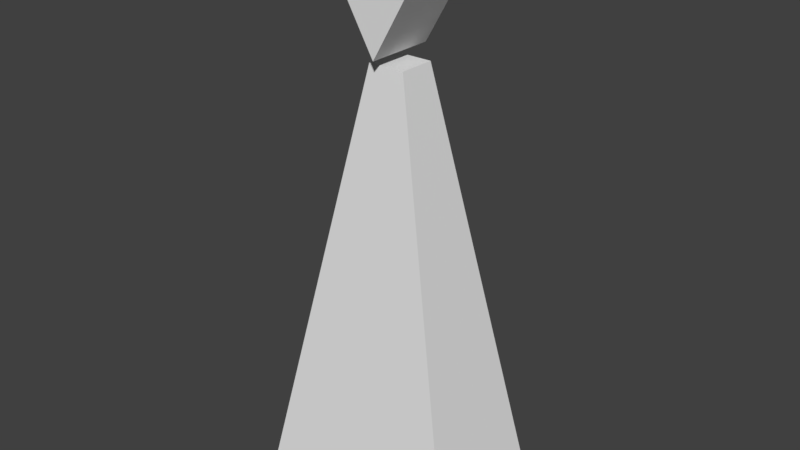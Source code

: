 # Source: triangle_downtrianglehead.blend  (saved by Blender 2.79.0; exported with 4.5.12 LTS)
import bpy
from mathutils import Matrix  # noqa: F401  (used for matrix-valued properties, if any)

bpy.ops.wm.read_factory_settings(use_empty=True)
scene = bpy.context.scene
scene.name = 'Scene'

# ---- collections
col_collection_1 = bpy.data.collections.new('Collection 1'); scene.collection.children.link(col_collection_1)

# ---- world
world_world = bpy.data.worlds.new('World'); scene.world = world_world
world_world.color = (0.05088, 0.05088, 0.05088)
world_world.use_sun_shadow = False
world_world.sun_shadow_jitter_overblur = 0.0
world_world.cycles.sampling_method = 'MANUAL'

# ---- meshes
me_cube_001 = bpy.data.meshes.new('Cube.001')
me_cube_001.from_pydata([(-2.173, -1.369, -7.521), (-0.3637, -0.3637, 1.122), (-2.173, 1.369, -7.521), (-0.3637, 0.3637, 1.122), (2.173, -1.369, -7.521), (0.3637, -0.3637, 1.122), (2.173, 1.369, -7.521), (0.3637, 0.3637, 1.122)], [], [(0, 1, 3, 2), (2, 3, 7, 6), (6, 7, 5, 4), (4, 5, 1, 0), (2, 6, 4, 0), (7, 3, 1, 5)])
_uv = me_cube_001.uv_layers.new(name='UVMap')
_uv.uv.foreach_set('vector', [0.6136, 0.6768, 0.6845, 0.0, 0.7359, 0.0, 0.8068, 0.6768, 0.3068, 0.6669, 0.4345, 0.0, 0.4859, 0.0, 0.6136, 0.6669, 0.8068, 0.6768, 0.8777, 0.0, 0.9291, 0.0, 1.0, 0.6768, 0.0, 0.6669, 0.1277, 0.0, 0.1791, 0.0, 0.3068, 0.6669, 5.049e-08, 1.0, 0.0, 0.6669, 0.1932, 0.6669, 0.1932, 1.0, 0.2446, 0.6669, 0.2446, 0.7226, 0.1932, 0.7226, 0.1932, 0.6669])
me_cube_001.use_remesh_preserve_volume = False
me_cube_001.use_remesh_preserve_attributes = False
me_cube_001.use_mirror_vertex_groups = False
me_cube_001.update()
me_cylinder_001 = bpy.data.meshes.new('Cylinder.001')
me_cylinder_001.from_pydata([(0.0, 1.0, -1.0), (0.0, 1.0, 1.0), (0.866, -0.5, -1.0), (0.866, -0.5, 1.0), (-0.866, -0.5, -1.0), (-0.866, -0.5, 1.0)], [], [(0, 1, 3, 2), (2, 3, 5, 4), (3, 1, 5), (4, 5, 1, 0), (0, 2, 4)])
_uv = me_cylinder_001.uv_layers.new(name='UVMap')
_uv.uv.foreach_set('vector', [0.366, 0.5, 0.366, 1.0, 7.558e-08, 1.0, 0.0, 0.5, 0.366, 0.5, 0.366, 5.96e-08, 0.7321, 0.0, 0.7321, 0.5, 0.366, 0.7165, 0.683, 0.5, 0.683, 0.933, 2.015e-07, 0.5, 0.0, 2.235e-07, 0.366, 0.0, 0.366, 0.5, 1.0, 0.5, 1.0, 0.933, 0.683, 0.7165])
me_cylinder_001.use_remesh_preserve_volume = False
me_cylinder_001.use_remesh_preserve_attributes = False
me_cylinder_001.use_mirror_vertex_groups = False
me_cylinder_001.update()

# ---- objects
ob_cube_001 = bpy.data.objects.new('Cube.001', me_cube_001)
ob_cylinder = bpy.data.objects.new('Cylinder', me_cylinder_001)

# ---- transforms, parenting, visibility, modifiers, constraints
ob_cube_001.location = (0.0, 0.0, 7.521)
ob_cube_001.lineart.crease_threshold = 0.0
ob_cylinder.location = (0.0, 0.0, 10.38)
ob_cylinder.rotation_euler = (-1.571, -2.22e-16, 2.22e-16)
ob_cylinder.scale = (1.556, 1.556, 0.6846)
ob_cylinder.lineart.crease_threshold = 0.0

# ---- collection membership
col_collection_1.objects.link(ob_cube_001)
col_collection_1.objects.link(ob_cylinder)

# ---- scene / render settings (as saved in the file)
scene.frame_start = 1; scene.frame_end = 250; scene.frame_set(1)
scene.render.engine = 'BLENDER_EEVEE_NEXT'
scene.render.resolution_percentage = 50
scene.render.dither_intensity = 0.0
scene.cycles.use_denoising = False
scene.cycles.samples = 128
scene.cycles.sampling_pattern = 'TABULATED_SOBOL'
scene.cycles.use_adaptive_sampling = False
scene.cycles.use_light_tree = False
scene.cycles.blur_glossy = 0.0
scene.cycles.sample_clamp_indirect = 0.0
scene.view_settings.view_transform = 'Standard'
bpy.context.view_layer.update()

# ---- added for rendering (the .blend has no active camera and no usable light): camera, sun
cam_auto = bpy.data.cameras.new('AutoCamera')
cam_auto.lens = 50.0
cam_auto.sensor_width = 36.0
cam_auto.clip_end = 1000.0
ob_auto_camera = bpy.data.objects.new('AutoCamera', cam_auto)
scene.collection.objects.link(ob_auto_camera)
ob_auto_camera.location = (11.3659, -13.6391, 14.6724)
ob_auto_camera.rotation_euler = (1.09748, -7.21219e-08, 0.694738)
scene.camera = ob_auto_camera
light_auto_sun = bpy.data.lights.new('AutoSun', 'SUN')
light_auto_sun.energy = 3.0
light_auto_sun.angle = 0.0523599
ob_auto_sun = bpy.data.objects.new('AutoSun', light_auto_sun)
scene.collection.objects.link(ob_auto_sun)
ob_auto_sun.rotation_euler = (0.872665, 0.174533, 0.523599)
bpy.context.view_layer.update()
